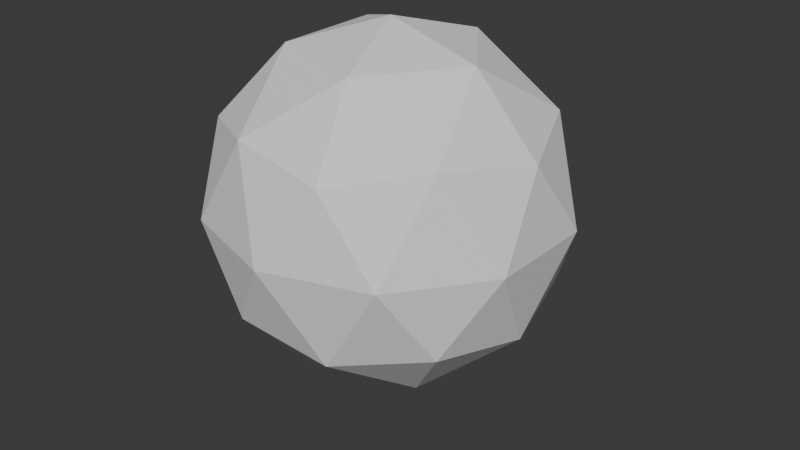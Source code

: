 # Source: voronoi.blend  (saved by Blender 4.3.23; exported with 4.5.12 LTS)
import bpy
from mathutils import Matrix  # noqa: F401  (used for matrix-valued properties, if any)

bpy.ops.wm.read_factory_settings(use_empty=True)
scene = bpy.context.scene
scene.name = 'Scene'

# ---- collections
col_collection = bpy.data.collections.new('Collection'); scene.collection.children.link(col_collection)
col_collection_2 = bpy.data.collections.new('Collection 2'); scene.collection.children.link(col_collection_2)

# ---- materials (node trees are filled in below, after node groups)
mat_material = bpy.data.materials.new('Material')
mat_material.alpha_threshold = 0.0
mat_material.roughness = 0.5
mat_material.line_color = (0.0, 0.0, 0.0, 1.0)

# ---- node groups
ng_scale_centered = bpy.data.node_groups.new('Scale Centered', 'GeometryNodeTree')
_s = ng_scale_centered.interface.new_socket(name='Geometry', in_out='OUTPUT', socket_type='NodeSocketGeometry')
_s = ng_scale_centered.interface.new_socket(name='Input', in_out='INPUT', socket_type='NodeSocketGeometry')
_s = ng_scale_centered.interface.new_socket(name='Scale', in_out='INPUT', socket_type='NodeSocketFloat')
_s.default_value = 1.2
_s.min_value = -1e+04
_s.max_value = 1e+04
_N = ng_scale_centered.nodes; _L = ng_scale_centered.links
n0 = _N.new('NodeGroupOutput'); n0.name = 'Group Output'; n0.location = (540, 0)
n1 = _N.new('NodeGroupInput'); n1.name = 'Group Input'; n1.location = (-550, 0)
n2 = _N.new('GeometryNodeSetPosition'); n2.name = 'Set Position.003'; n2.location = (160, 40)
n3 = _N.new('GeometryNodeAttributeStatistic'); n3.name = 'Attribute Statistic'; n3.location = (-160, 40)
n3.data_type = 'FLOAT_VECTOR'
n4 = _N.new('GeometryNodeInputPosition'); n4.name = 'Position.002'; n4.location = (-540, 180)
n5 = _N.new('ShaderNodeVectorMath'); n5.name = 'Vector Math.003'; n5.location = (0, 40)
n5.operation = 'SUBTRACT'
n6 = _N.new('ShaderNodeVectorMath'); n6.name = 'Vector Math.005'; n6.location = (0, -100)
n6.operation = 'SCALE'
n7 = _N.new('ShaderNodeVectorMath'); n7.name = 'Vector Math.006'; n7.location = (0, -240)
n8 = _N.new('NodeReroute'); n8.name = 'Reroute.002'; n8.location = (-210, -40)
n8.width = 16
n8.socket_idname = 'NodeSocketVector'
n9 = _N.new('NodeReroute'); n9.name = 'Reroute.003'; n9.location = (-350, -180)
n9.width = 16
n9.socket_idname = 'NodeSocketGeometry'
_L.new(n8.outputs[0], n5.inputs[0])
_L.new(n3.outputs[0], n5.inputs[1])
_L.new(n9.outputs[0], n2.inputs[0])
_L.new(n8.outputs[0], n3.inputs[2])
_L.new(n3.outputs[0], n7.inputs[1])
_L.new(n9.outputs[0], n3.inputs[0])
_L.new(n7.outputs[0], n2.inputs[2])
_L.new(n4.outputs[0], n8.inputs[0])
_L.new(n5.outputs[0], n6.inputs[0])
_L.new(n6.outputs[0], n7.inputs[0])
_L.new(n1.outputs[0], n9.inputs[0])
_L.new(n2.outputs[0], n0.inputs[0])
_L.new(n1.outputs[1], n6.inputs[3])
n0.is_active_output = True
ng_voronoi = bpy.data.node_groups.new('Voronoi', 'GeometryNodeTree')
_s = ng_voronoi.interface.new_socket(name='Geometry', in_out='OUTPUT', socket_type='NodeSocketGeometry')
_s = ng_voronoi.interface.new_socket(name='Geometry', in_out='INPUT', socket_type='NodeSocketGeometry')
_s = ng_voronoi.interface.new_socket(name='BB/Custom Boundary', in_out='INPUT', socket_type='NodeSocketBool')
_s = ng_voronoi.interface.new_socket(name='Custom Geo', in_out='INPUT', socket_type='NodeSocketObject')
ng_voronoi.is_modifier = True
_N = ng_voronoi.nodes; _L = ng_voronoi.links
n0 = _N.new('NodeGroupOutput'); n0.name = 'Group Output'; n0.location = (3540, -300)
n1 = _N.new('GeometryNodePoints'); n1.name = 'Points'; n1.location = (-1120, -160)
n1.inputs[0].default_value = 20
n2 = _N.new('GeometryNodeBoundBox'); n2.name = 'Bounding Box'; n2.location = (-660, -20)
n3 = _N.new('GeometryNodeForeachGeometryElementInput'); n3.name = 'For Each Geometry Element Input'; n3.location = (-338, -340)
n3.inputs[2].default_value = (0.0, 0.0, 0.0)
n4 = _N.new('GeometryNodeForeachGeometryElementOutput'); n4.name = 'For Each Geometry Element Output'; n4.location = (322, -320)
n4.input_items.clear()
_it = n4.input_items.new('VECTOR', 'Position')
n4.generation_items.clear()
n4.inspection_index = 5
n5 = _N.new('GeometryNodeInputPosition'); n5.name = 'Position'; n5.location = (-499, -460)
n6 = _N.new('ShaderNodeVectorMath'); n6.name = 'Vector Math'; n6.location = (-118, -420)
n7 = _N.new('ShaderNodeVectorMath'); n7.name = 'Vector Math.001'; n7.location = (42, -420)
n7.operation = 'DIVIDE'
n7.inputs[1].default_value = (2.0, 2.0, 2.0)
n8 = _N.new('GeometryNodeDeleteGeometry'); n8.name = 'Delete Geometry'; n8.location = (22, -260)
n9 = _N.new('GeometryNodeInputIndex'); n9.name = 'Index'; n9.location = (-318, -260)
n10 = _N.new('FunctionNodeCompare'); n10.name = 'Compare'; n10.location = (-138, -260)
n10.operation = 'EQUAL'
n10.data_type = 'INT'
n11 = _N.new('GeometryNodeSetPosition'); n11.name = 'Set Position'; n11.location = (500, -320)
n12 = _N.new('FunctionNodeRandomValue'); n12.name = 'Random Value'; n12.location = (-1280, -160)
n12.data_type = 'FLOAT_VECTOR'
n13 = _N.new('ShaderNodeVectorMath'); n13.name = 'Vector Math.002'; n13.location = (-120, -560)
n13.operation = 'SUBTRACT'
n14 = _N.new('GeometryNodeInstanceOnPoints'); n14.name = 'Instance on Points'; n14.location = (660, -320)
n15 = _N.new('GeometryNodeForeachGeometryElementInput'); n15.name = 'For Each Geometry Element Input.001'; n15.location = (980, -320)
n16 = _N.new('GeometryNodeForeachGeometryElementOutput'); n16.name = 'For Each Geometry Element Output.001'; n16.location = (3220, -320)
n16.generation_items.clear()
n16.domain = 'INSTANCE'
n17 = _N.new('GeometryNodeMeshGrid'); n17.name = 'Grid'; n17.location = (500, -540)
n17.inputs[0].default_value = 20.0
n17.inputs[1].default_value = 20.0
n17.inputs[2].default_value = 2
n17.inputs[3].default_value = 2
n18 = _N.new('FunctionNodeAlignRotationToVector'); n18.name = 'Align Rotation to Vector'; n18.location = (500, -720)
n19 = _N.new('GeometryNodeRealizeInstances'); n19.name = 'Realize Instances'; n19.location = (1300, -560)
n19.inputs[2].default_value = False
n19.inputs[3].default_value = 1
n20 = _N.new('GeometryNodeSplitToInstances'); n20.name = 'Split to Instances'; n20.location = (820, -320)
n20.domain = 'INSTANCE'
n21 = _N.new('GeometryNodeDeleteGeometry'); n21.name = 'Delete Geometry.001'; n21.location = (1140, -560)
n21.domain = 'INSTANCE'
n22 = _N.new('GeometryNodeInputIndex'); n22.name = 'Index.001'; n22.location = (820, -640)
n23 = _N.new('FunctionNodeCompare'); n23.name = 'Compare.001'; n23.location = (980, -560)
n23.operation = 'NOT_EQUAL'
n23.data_type = 'INT'
n24 = _N.new('GeometryNodeRepeatInput'); n24.name = 'Repeat Input'; n24.location = (1440, -340)
n24.inputs[2].default_value = 0
n25 = _N.new('GeometryNodeRepeatOutput'); n25.name = 'Repeat Output'; n25.location = (2460, -380)
n25.repeat_items.clear()
_it = n25.repeat_items.new('GEOMETRY', 'Geometry')
_it = n25.repeat_items.new('INT', 'Index')
n25.inspection_index = 3
n26 = _N.new('GeometryNodeAttributeDomainSize'); n26.name = 'Domain Size'; n26.location = (1460, -560)
n26.component = 'INSTANCES'
n27 = _N.new('GeometryNodeMeshBoolean'); n27.name = 'Mesh Boolean'; n27.location = (2140, -380)
n27.solver = 'EXACT'
n28 = _N.new('GeometryNodeDeleteGeometry'); n28.name = 'Delete Geometry.002'; n28.location = (1820, -560)
n28.domain = 'INSTANCE'
n29 = _N.new('FunctionNodeCompare'); n29.name = 'Compare.002'; n29.location = (1660, -560)
n29.operation = 'NOT_EQUAL'
n29.data_type = 'INT'
n30 = _N.new('GeometryNodeInputIndex'); n30.name = 'Index.002'; n30.location = (1480, -680)
n31 = _N.new('ShaderNodeMath'); n31.name = 'Math'; n31.location = (2000, -180)
n31.inputs[1].default_value = 1.0
n32 = _N.new('GeometryNodeRealizeInstances'); n32.name = 'Realize Instances.001'; n32.location = (1980, -560)
n33 = _N.new('GeometryNodeJoinGeometry'); n33.name = 'Join Geometry'; n33.location = (3400, -220)
n34 = _N.new('GeometryNodeSetPosition'); n34.name = 'Set Position.002'; n34.location = (2300, -380)
n35 = _N.new('NodeReroute'); n35.name = 'Reroute'; n35.location = (-766, -258)
n35.width = 16
n35.socket_idname = 'NodeSocketGeometry'
n36 = _N.new('NodeGroupInput'); n36.name = 'Group Input'; n36.location = (-960, -240)
n37 = _N.new('NodeReroute'); n37.name = 'Reroute.001'; n37.location = (262, -140)
n37.width = 16
n37.socket_idname = 'NodeSocketGeometry'
n38 = _N.new('GeometryNodeGroup'); n38.name = 'Group'; n38.location = (-308, 120)
n38.node_tree = ng_scale_centered
n38.inputs[1].default_value = 1.2
n39 = _N.new('GeometryNodeGroup'); n39.name = 'Group.001'; n39.location = (3040, -400)
n39.node_tree = ng_scale_centered
n39.inputs[1].default_value = 0.89
n40 = _N.new('GeometryNodeSwitch'); n40.name = 'Switch'; n40.location = (-80, 80)
n41 = _N.new('GeometryNodeObjectInfo'); n41.name = 'Object Info'; n41.location = (-780, -360)
n41.transform_space = 'RELATIVE'
n3.pair_with_output(n4)
n15.pair_with_output(n16)
n24.pair_with_output(n25)
_L.new(n35.outputs[0], n2.inputs[0])
_L.new(n35.outputs[0], n3.inputs[0])
_L.new(n6.outputs[0], n7.inputs[0])
_L.new(n9.outputs[0], n10.inputs[2])
_L.new(n3.outputs[0], n10.inputs[3])
_L.new(n10.outputs[0], n8.inputs[1])
_L.new(n35.outputs[0], n8.inputs[0])
_L.new(n12.outputs[0], n1.inputs[1])
_L.new(n11.outputs[0], n14.inputs[0])
_L.new(n17.outputs[0], n14.inputs[2])
_L.new(n18.outputs[0], n14.inputs[5])
_L.new(n14.outputs[0], n20.inputs[0])
_L.new(n20.outputs[0], n15.inputs[0])
_L.new(n20.outputs[0], n21.inputs[0])
_L.new(n22.outputs[0], n23.inputs[2])
_L.new(n15.outputs[0], n23.inputs[3])
_L.new(n23.outputs[0], n21.inputs[1])
_L.new(n21.outputs[0], n19.inputs[0])
_L.new(n34.outputs[0], n25.inputs[0])
_L.new(n19.outputs[0], n26.inputs[0])
_L.new(n26.outputs[5], n24.inputs[0])
_L.new(n37.outputs[0], n24.inputs[1])
_L.new(n24.outputs[1], n27.inputs[0])
_L.new(n30.outputs[0], n29.inputs[2])
_L.new(n24.outputs[2], n29.inputs[3])
_L.new(n24.outputs[2], n31.inputs[0])
_L.new(n31.outputs[0], n25.inputs[1])
_L.new(n19.outputs[0], n28.inputs[0])
_L.new(n29.outputs[0], n28.inputs[1])
_L.new(n32.outputs[0], n27.inputs[1])
_L.new(n28.outputs[0], n32.inputs[0])
_L.new(n35.outputs[0], n33.inputs[0])
_L.new(n27.outputs[0], n34.inputs[0])
_L.new(n36.outputs[0], n35.inputs[0])
_L.new(n33.outputs[0], n0.inputs[0])
_L.new(n40.outputs[0], n37.inputs[0])
_L.new(n2.outputs[0], n38.inputs[0])
_L.new(n25.outputs[0], n39.inputs[0])
_L.new(n38.outputs[0], n40.inputs[1])
_L.new(n36.outputs[1], n40.inputs[0])
_L.new(n36.outputs[2], n41.inputs[0])
_L.new(n41.outputs[4], n40.inputs[2])
_L.new(n5.outputs[0], n6.inputs[1])
_L.new(n5.outputs[0], n13.inputs[1])
n0.is_active_output = True
ng_geometry_nodes = bpy.data.node_groups.new('Geometry Nodes', 'GeometryNodeTree')
_s = ng_geometry_nodes.interface.new_socket(name='Geometry', in_out='OUTPUT', socket_type='NodeSocketGeometry')
_s = ng_geometry_nodes.interface.new_socket(name='Geometry', in_out='INPUT', socket_type='NodeSocketGeometry')
ng_geometry_nodes.is_modifier = True
_N = ng_geometry_nodes.nodes; _L = ng_geometry_nodes.links
n0 = _N.new('NodeGroupInput'); n0.name = 'Group Input'; n0.location = (-340, 0)
n1 = _N.new('NodeGroupOutput'); n1.name = 'Group Output'; n1.location = (1975, -160)
n2 = _N.new('GeometryNodeForeachGeometryElementInput'); n2.name = 'For Each Geometry Element Input'; n2.location = (595, -200)
n2.inputs[2].default_value = (0.0, 0.0, 0.0)
n3 = _N.new('GeometryNodeForeachGeometryElementOutput'); n3.name = 'For Each Geometry Element Output'; n3.location = (1055, -220)
n3.input_items.clear()
_it = n3.input_items.new('VECTOR', 'Position')
n3.generation_items.clear()
n4 = _N.new('GeometryNodePoints'); n4.name = 'Points'; n4.location = (-700, -160)
n4.inputs[0].default_value = 310
n5 = _N.new('GeometryNodeInputPosition'); n5.name = 'Position'; n5.location = (-400, -360)
n6 = _N.new('ShaderNodeVectorMath'); n6.name = 'Vector Math'; n6.location = (855, -320)
n6.operation = 'SUBTRACT'
n7 = _N.new('GeometryNodeInputPosition'); n7.name = 'Position.001'; n7.location = (60, -480)
n8 = _N.new('ShaderNodeVectorMath'); n8.name = 'Vector Math.001'; n8.location = (855, -460)
n8.operation = 'DISTANCE'
n9 = _N.new('GeometryNodeDeleteGeometry'); n9.name = 'Delete Geometry'; n9.location = (1255, -260)
n10 = _N.new('FunctionNodeCompare'); n10.name = 'Compare'; n10.location = (1255, -420)
n10.inputs[1].default_value = 0.47
n11 = _N.new('GeometryNodePointsToVertices'); n11.name = 'Points to Vertices'; n11.location = (1255, -140)
n12 = _N.new('GeometryNodeExtrudeMesh'); n12.name = 'Extrude Mesh'; n12.location = (1435, -140)
n13 = _N.new('ShaderNodeTexNoise'); n13.name = 'Noise Texture'; n13.location = (-580, -440)
n13.noise_dimensions = '4D'
n13.noise_type = 'HETERO_TERRAIN'
n13.inputs[2].default_value = 1.67
n13.inputs[6].default_value = 0.36
n14 = _N.new('GeometryNodeInputIndex'); n14.name = 'Index'; n14.location = (-1100, -360)
n15 = _N.new('ShaderNodeCombineXYZ'); n15.name = 'Combine XYZ'; n15.location = (-900, -420)
n16 = _N.new('FunctionNodeRandomValue'); n16.name = 'Random Value'; n16.location = (-880, -60)
n16.data_type = 'FLOAT_VECTOR'
n16.inputs[0].default_value = (-1.0, -1.0, -1.0)
n17 = _N.new('GeometryNodeSetPosition'); n17.name = 'Set Position'; n17.location = (-40, -160)
n18 = _N.new('NodeReroute'); n18.name = 'Reroute'; n18.location = (306, -198)
n18.width = 16
n18.socket_idname = 'NodeSocketGeometry'
n19 = _N.new('ShaderNodeVectorMath'); n19.name = 'Vector Math.002'; n19.location = (-400, -360)
n19.operation = 'SUBTRACT'
n19.inputs[1].default_value = (0.5, 0.5, 0.5)
n20 = _N.new('GeometryNodeInputSceneTime'); n20.name = 'Scene Time'; n20.location = (-920, -580)
n21 = _N.new('ShaderNodeMath'); n21.name = 'Math'; n21.location = (-740, -560)
n21.operation = 'DIVIDE'
n21.inputs[1].default_value = 5.43
n22 = _N.new('ShaderNodeVectorMath'); n22.name = 'Vector Math.003'; n22.location = (-220, -300)
n22.operation = 'SCALE'
n22.inputs[1].default_value = (0.5, 0.5, 0.5)
n22.inputs[3].default_value = 2.0
n23 = _N.new('GeometryNodeCurveToMesh'); n23.name = 'Curve to Mesh'; n23.location = (1795, -160)
n24 = _N.new('GeometryNodeMeshToCurve'); n24.name = 'Mesh to Curve'; n24.location = (1615, -160)
n25 = _N.new('GeometryNodeCurvePrimitiveCircle'); n25.name = 'Curve Circle'; n25.location = (1620, -260)
n25.inputs[4].default_value = 0.01
n26 = _N.new('GeometryNodePointsToVertices'); n26.name = 'Points to Vertices.001'; n26.location = (1680, -40)
n27 = _N.new('GeometryNodeInputNamedAttribute'); n27.name = 'Named Attribute'; n27.location = (1770, -160)
n27.inputs[0].default_value = 'radius'
n28 = _N.new('GeometryNodeSwitch'); n28.name = 'Switch'; n28.location = (1770, -160)
n28.input_type = 'FLOAT'
n28.inputs[1].default_value = 1.0
n2.pair_with_output(n3)
_L.new(n18.outputs[0], n2.inputs[0])
_L.new(n7.outputs[0], n6.inputs[1])
_L.new(n7.outputs[0], n8.inputs[1])
_L.new(n10.outputs[0], n9.inputs[1])
_L.new(n9.outputs[0], n11.inputs[0])
_L.new(n11.outputs[0], n12.inputs[0])
_L.new(n16.outputs[0], n4.inputs[1])
_L.new(n17.outputs[0], n18.inputs[0])
_L.new(n4.outputs[0], n17.inputs[0])
_L.new(n22.outputs[0], n17.inputs[3])
_L.new(n13.outputs[1], n19.inputs[0])
_L.new(n21.outputs[0], n13.inputs[1])
_L.new(n20.outputs[0], n21.inputs[0])
_L.new(n19.outputs[0], n22.inputs[0])
_L.new(n24.outputs[0], n23.inputs[0])
_L.new(n12.outputs[0], n24.inputs[0])
_L.new(n25.outputs[0], n23.inputs[1])
_L.new(n26.outputs[0], n1.inputs[0])
_L.new(n27.outputs[1], n28.inputs[0])
_L.new(n27.outputs[0], n28.inputs[2])
_L.new(n28.outputs[0], n23.inputs[2])
n1.is_active_output = True

# ---- material node trees
mat_material.use_nodes = True; mat_material.node_tree.nodes.clear()
_N = mat_material.node_tree.nodes; _L = mat_material.node_tree.links
n0 = _N.new('ShaderNodeOutputMaterial'); n0.name = 'Material Output'; n0.location = (300, 300)
n1 = _N.new('ShaderNodeBsdfPrincipled'); n1.name = 'Principled BSDF'; n1.location = (10, 300)
n1.inputs[3].default_value = 1.45
_L.new(n1.outputs[0], n0.inputs[0])
n0.is_active_output = True

# ---- world
world_world = bpy.data.worlds.new('World'); scene.world = world_world
world_world.use_nodes = True; world_world.node_tree.nodes.clear()
_N = world_world.node_tree.nodes; _L = world_world.node_tree.links
n0 = _N.new('ShaderNodeOutputWorld'); n0.name = 'World Output'; n0.location = (300, 300)
n1 = _N.new('ShaderNodeBackground'); n1.name = 'Background'; n1.location = (10, 300)
n1.inputs[0].default_value = (0.05088, 0.05088, 0.05088, 1.0)
_L.new(n1.outputs[0], n0.inputs[0])
n0.is_active_output = True
world_world.color = (0.05088, 0.05088, 0.05088)
world_world.sun_shadow_jitter_overblur = 0.0

# ---- meshes
me_plane = bpy.data.meshes.new('Plane')
me_plane.from_pydata([(-0.8338, -0.1771, 0.3236), (0.1038, -0.04357, 0.0), (-0.6022, 0.8528, 0.0), (-1.568, -0.1465, 0.9163), (-0.5668, -0.3128, 0.7104), (-0.7673, -0.6814, 0.9163), (-0.9767, 0.1491, 0.3236), (-1.311, 0.5196, 0.4965), (-0.4988, 0.5486, 0.4965), (-0.2704, 0.1493, 0.122), (0.1038, -0.04357, 0.3907), (-1.561, -0.5229, 0.5318)], [], [])
_uv = me_plane.uv_layers.new(name='UVMap')
_uv.uv.foreach_set('vector', [])
me_plane.update()
me_icosphere = bpy.data.meshes.new('Icosphere')
me_icosphere.from_pydata([(0.0, 0.0, -1.0), (0.7236, -0.5257, -0.4472), (-0.2764, -0.8506, -0.4472), (-0.8944, 0.0, -0.4472), (-0.2764, 0.8506, -0.4472), (0.7236, 0.5257, -0.4472), (0.2764, -0.8506, 0.4472), (-0.7236, -0.5257, 0.4472), (-0.7236, 0.5257, 0.4472), (0.2764, 0.8506, 0.4472), (0.8944, 0.0, 0.4472), (0.0, 0.0, 1.0), (-0.1625, -0.5, -0.8507), (0.4253, -0.309, -0.8507), (0.2629, -0.809, -0.5257), (0.8506, 0.0, -0.5257), (0.4253, 0.309, -0.8507), (-0.5257, 0.0, -0.8507), (-0.6882, -0.5, -0.5257), (-0.1625, 0.5, -0.8507), (-0.6882, 0.5, -0.5257), (0.2629, 0.809, -0.5257), (0.9511, -0.309, 0.0), (0.9511, 0.309, 0.0), (0.0, -1.0, 0.0), (0.5878, -0.809, 0.0), (-0.9511, -0.309, 0.0), (-0.5878, -0.809, 0.0), (-0.5878, 0.809, 0.0), (-0.9511, 0.309, 0.0), (0.5878, 0.809, 0.0), (0.0, 1.0, 0.0), (0.6882, -0.5, 0.5257), (-0.2629, -0.809, 0.5257), (-0.8506, 0.0, 0.5257), (-0.2629, 0.809, 0.5257), (0.6882, 0.5, 0.5257), (0.1625, -0.5, 0.8507), (0.5257, 0.0, 0.8507), (-0.4253, -0.309, 0.8507), (-0.4253, 0.309, 0.8507), (0.1625, 0.5, 0.8507)], [], [(0, 13, 12), (1, 13, 15), (0, 12, 17), (0, 17, 19), (0, 19, 16), (1, 15, 22), (2, 14, 24), (3, 18, 26), (4, 20, 28), (5, 21, 30), (1, 22, 25), (2, 24, 27), (3, 26, 29), (4, 28, 31), (5, 30, 23), (6, 32, 37), (7, 33, 39), (8, 34, 40), (9, 35, 41), (10, 36, 38), (38, 41, 11), (38, 36, 41), (36, 9, 41), (41, 40, 11), (41, 35, 40), (35, 8, 40), (40, 39, 11), (40, 34, 39), (34, 7, 39), (39, 37, 11), (39, 33, 37), (33, 6, 37), (37, 38, 11), (37, 32, 38), (32, 10, 38), (23, 36, 10), (23, 30, 36), (30, 9, 36), (31, 35, 9), (31, 28, 35), (28, 8, 35), (29, 34, 8), (29, 26, 34), (26, 7, 34), (27, 33, 7), (27, 24, 33), (24, 6, 33), (25, 32, 6), (25, 22, 32), (22, 10, 32), (30, 31, 9), (30, 21, 31), (21, 4, 31), (28, 29, 8), (28, 20, 29), (20, 3, 29), (26, 27, 7), (26, 18, 27), (18, 2, 27), (24, 25, 6), (24, 14, 25), (14, 1, 25), (22, 23, 10), (22, 15, 23), (15, 5, 23), (16, 21, 5), (16, 19, 21), (19, 4, 21), (19, 20, 4), (19, 17, 20), (17, 3, 20), (17, 18, 3), (17, 12, 18), (12, 2, 18), (15, 16, 5), (15, 13, 16), (13, 0, 16), (12, 14, 2), (12, 13, 14), (13, 1, 14)])
_uv = me_icosphere.uv_layers.new(name='UVMap')
_uv.uv.foreach_set('vector', [0.1818, 0.0, 0.2273, 0.07873, 0.1364, 0.07873, 0.2727, 0.1575, 0.3182, 0.07873, 0.3636, 0.1575, 0.9091, 0.0, 0.9545, 0.07873, 0.8636, 0.07873, 0.7273, 0.0, 0.7727, 0.07873, 0.6818, 0.07873, 0.5455, 0.0, 0.5909, 0.07873, 0.5, 0.07873, 0.2727, 0.1575, 0.3636, 0.1575, 0.3182, 0.2362, 0.09091, 0.1575, 0.1818, 0.1575, 0.1364, 0.2362, 0.8182, 0.1575, 0.9091, 0.1575, 0.8636, 0.2362, 0.6364, 0.1575, 0.7273, 0.1575, 0.6818, 0.2362, 0.4545, 0.1575, 0.5455, 0.1575, 0.5, 0.2362, 0.2727, 0.1575, 0.3182, 0.2362, 0.2273, 0.2362, 0.09091, 0.1575, 0.1364, 0.2362, 0.04546, 0.2362, 0.8182, 0.1575, 0.8636, 0.2362, 0.7727, 0.2362, 0.6364, 0.1575, 0.6818, 0.2362, 0.5909, 0.2362, 0.4545, 0.1575, 0.5, 0.2362, 0.4091, 0.2362, 0.1818, 0.3149, 0.2727, 0.3149, 0.2273, 0.3937, 0.0, 0.3149, 0.09091, 0.3149, 0.04546, 0.3937, 0.7273, 0.3149, 0.8182, 0.3149, 0.7727, 0.3937, 0.5455, 0.3149, 0.6364, 0.3149, 0.5909, 0.3937, 0.3636, 0.3149, 0.4545, 0.3149, 0.4091, 0.3937, 0.4091, 0.3937, 0.5, 0.3937, 0.4545, 0.4724, 0.4091, 0.3937, 0.4545, 0.3149, 0.5, 0.3937, 0.4545, 0.3149, 0.5455, 0.3149, 0.5, 0.3937, 0.5909, 0.3937, 0.6818, 0.3937, 0.6364, 0.4724, 0.5909, 0.3937, 0.6364, 0.3149, 0.6818, 0.3937, 0.6364, 0.3149, 0.7273, 0.3149, 0.6818, 0.3937, 0.7727, 0.3937, 0.8636, 0.3937, 0.8182, 0.4724, 0.7727, 0.3937, 0.8182, 0.3149, 0.8636, 0.3937, 0.8182, 0.3149, 0.9091, 0.3149, 0.8636, 0.3937, 0.04546, 0.3937, 0.1364, 0.3937, 0.09091, 0.4724, 0.04546, 0.3937, 0.09091, 0.3149, 0.1364, 0.3937, 0.09091, 0.3149, 0.1818, 0.3149, 0.1364, 0.3937, 0.2273, 0.3937, 0.3182, 0.3937, 0.2727, 0.4724, 0.2273, 0.3937, 0.2727, 0.3149, 0.3182, 0.3937, 0.2727, 0.3149, 0.3636, 0.3149, 0.3182, 0.3937, 0.4091, 0.2362, 0.4545, 0.3149, 0.3636, 0.3149, 0.4091, 0.2362, 0.5, 0.2362, 0.4545, 0.3149, 0.5, 0.2362, 0.5455, 0.3149, 0.4545, 0.3149, 0.5909, 0.2362, 0.6364, 0.3149, 0.5455, 0.3149, 0.5909, 0.2362, 0.6818, 0.2362, 0.6364, 0.3149, 0.6818, 0.2362, 0.7273, 0.3149, 0.6364, 0.3149, 0.7727, 0.2362, 0.8182, 0.3149, 0.7273, 0.3149, 0.7727, 0.2362, 0.8636, 0.2362, 0.8182, 0.3149, 0.8636, 0.2362, 0.9091, 0.3149, 0.8182, 0.3149, 0.04546, 0.2362, 0.09091, 0.3149, 0.0, 0.3149, 0.04546, 0.2362, 0.1364, 0.2362, 0.09091, 0.3149, 0.1364, 0.2362, 0.1818, 0.3149, 0.09091, 0.3149, 0.2273, 0.2362, 0.2727, 0.3149, 0.1818, 0.3149, 0.2273, 0.2362, 0.3182, 0.2362, 0.2727, 0.3149, 0.3182, 0.2362, 0.3636, 0.3149, 0.2727, 0.3149, 0.5, 0.2362, 0.5909, 0.2362, 0.5455, 0.3149, 0.5, 0.2362, 0.5455, 0.1575, 0.5909, 0.2362, 0.5455, 0.1575, 0.6364, 0.1575, 0.5909, 0.2362, 0.6818, 0.2362, 0.7727, 0.2362, 0.7273, 0.3149, 0.6818, 0.2362, 0.7273, 0.1575, 0.7727, 0.2362, 0.7273, 0.1575, 0.8182, 0.1575, 0.7727, 0.2362, 0.8636, 0.2362, 0.9545, 0.2362, 0.9091, 0.3149, 0.8636, 0.2362, 0.9091, 0.1575, 0.9545, 0.2362, 0.9091, 0.1575, 1.0, 0.1575, 0.9545, 0.2362, 0.1364, 0.2362, 0.2273, 0.2362, 0.1818, 0.3149, 0.1364, 0.2362, 0.1818, 0.1575, 0.2273, 0.2362, 0.1818, 0.1575, 0.2727, 0.1575, 0.2273, 0.2362, 0.3182, 0.2362, 0.4091, 0.2362, 0.3636, 0.3149, 0.3182, 0.2362, 0.3636, 0.1575, 0.4091, 0.2362, 0.3636, 0.1575, 0.4545, 0.1575, 0.4091, 0.2362, 0.5, 0.07873, 0.5455, 0.1575, 0.4545, 0.1575, 0.5, 0.07873, 0.5909, 0.07873, 0.5455, 0.1575, 0.5909, 0.07873, 0.6364, 0.1575, 0.5455, 0.1575, 0.6818, 0.07873, 0.7273, 0.1575, 0.6364, 0.1575, 0.6818, 0.07873, 0.7727, 0.07873, 0.7273, 0.1575, 0.7727, 0.07873, 0.8182, 0.1575, 0.7273, 0.1575, 0.8636, 0.07873, 0.9091, 0.1575, 0.8182, 0.1575, 0.8636, 0.07873, 0.9545, 0.07873, 0.9091, 0.1575, 0.9545, 0.07873, 1.0, 0.1575, 0.9091, 0.1575, 0.3636, 0.1575, 0.4091, 0.07873, 0.4545, 0.1575, 0.3636, 0.1575, 0.3182, 0.07873, 0.4091, 0.07873, 0.3182, 0.07873, 0.3636, 0.0, 0.4091, 0.07873, 0.1364, 0.07873, 0.1818, 0.1575, 0.09091, 0.1575, 0.1364, 0.07873, 0.2273, 0.07873, 0.1818, 0.1575, 0.2273, 0.07873, 0.2727, 0.1575, 0.1818, 0.1575])
me_icosphere.update()
me_cube = bpy.data.meshes.new('Cube')
me_cube.from_pydata([(1.0, 1.0, 1.0), (1.0, 1.0, -1.0), (1.0, -1.0, 1.0), (1.0, -1.0, -1.0), (-1.0, 1.0, 1.0), (-1.0, 1.0, -1.0), (-1.0, -1.0, 1.0), (-1.0, -1.0, -1.0)], [], [(0, 4, 6, 2), (3, 2, 6, 7), (7, 6, 4, 5), (5, 1, 3, 7), (1, 0, 2, 3), (5, 4, 0, 1)])
_uv = me_cube.uv_layers.new(name='UVMap')
_uv.uv.foreach_set('vector', [0.625, 0.5, 0.875, 0.5, 0.875, 0.75, 0.625, 0.75, 0.375, 0.75, 0.625, 0.75, 0.625, 1.0, 0.375, 1.0, 0.375, 0.0, 0.625, 0.0, 0.625, 0.25, 0.375, 0.25, 0.125, 0.5, 0.375, 0.5, 0.375, 0.75, 0.125, 0.75, 0.375, 0.5, 0.625, 0.5, 0.625, 0.75, 0.375, 0.75, 0.375, 0.25, 0.625, 0.25, 0.625, 0.5, 0.375, 0.5])
me_cube.materials.append(mat_material)
me_cube.use_mirror_vertex_groups = False
me_cube.update()

# ---- objects
ob_plane = bpy.data.objects.new('Plane', me_plane)
ob_icosphere = bpy.data.objects.new('Icosphere', me_icosphere)
ob_cube = bpy.data.objects.new('Cube', me_cube)

# ---- transforms, parenting, visibility, modifiers, constraints
ob_plane.location = (0.0, 0.0, 0.0)
_m = ob_plane.modifiers.new('GeometryNodes', 'NODES')
_m.node_group = ng_voronoi
_gi = [s.identifier for s in ng_voronoi.interface.items_tree if s.item_type == 'SOCKET' and s.in_out == 'INPUT']
_m[_gi[2]] = ob_icosphere  # Custom Geo
ob_icosphere.location = (-0.56, 0.2135, 0.857)
ob_icosphere.scale = (1.461, 1.461, 1.461)
ob_icosphere.display_type = 'WIRE'
ob_cube.location = (0.0, 0.0, 0.0)
ob_cube.lock_rotations_4d = False
ob_cube.empty_display_type = 'ARROWS'
ob_cube.lineart.crease_threshold = 0.0
_m = ob_cube.modifiers.new('GeometryNodes', 'NODES')
_m.node_group = ng_geometry_nodes

# ---- collection membership
col_collection.objects.link(ob_plane)
col_collection.objects.link(ob_icosphere)
col_collection_2.objects.link(ob_cube)
def _layer_coll(name, lc=None):
    lc = lc or bpy.context.view_layer.layer_collection
    for c in lc.children:
        if c.name == name: return c
        r = _layer_coll(name, c)
        if r: return r
_layer_coll('Collection 2').exclude = True

# ---- scene / render settings (as saved in the file)
scene.frame_start = 1; scene.frame_end = 250; scene.frame_set(10)
scene.render.engine = 'BLENDER_EEVEE_NEXT'
bpy.context.view_layer.update()

# ---- added for rendering (the .blend has no active camera and no usable light): camera, sun
cam_auto = bpy.data.cameras.new('AutoCamera')
cam_auto.lens = 50.0
cam_auto.sensor_width = 36.0
cam_auto.clip_end = 1000.0
ob_auto_camera = bpy.data.objects.new('AutoCamera', cam_auto)
scene.collection.objects.link(ob_auto_camera)
ob_auto_camera.location = (4.44325, -5.68834, 4.59374)
ob_auto_camera.rotation_euler = (1.09748, -7.21219e-08, 0.694738)
scene.camera = ob_auto_camera
light_auto_sun = bpy.data.lights.new('AutoSun', 'SUN')
light_auto_sun.energy = 3.0
light_auto_sun.angle = 0.0523599
ob_auto_sun = bpy.data.objects.new('AutoSun', light_auto_sun)
scene.collection.objects.link(ob_auto_sun)
ob_auto_sun.rotation_euler = (0.872665, 0.174533, 0.523599)
bpy.context.view_layer.update()
